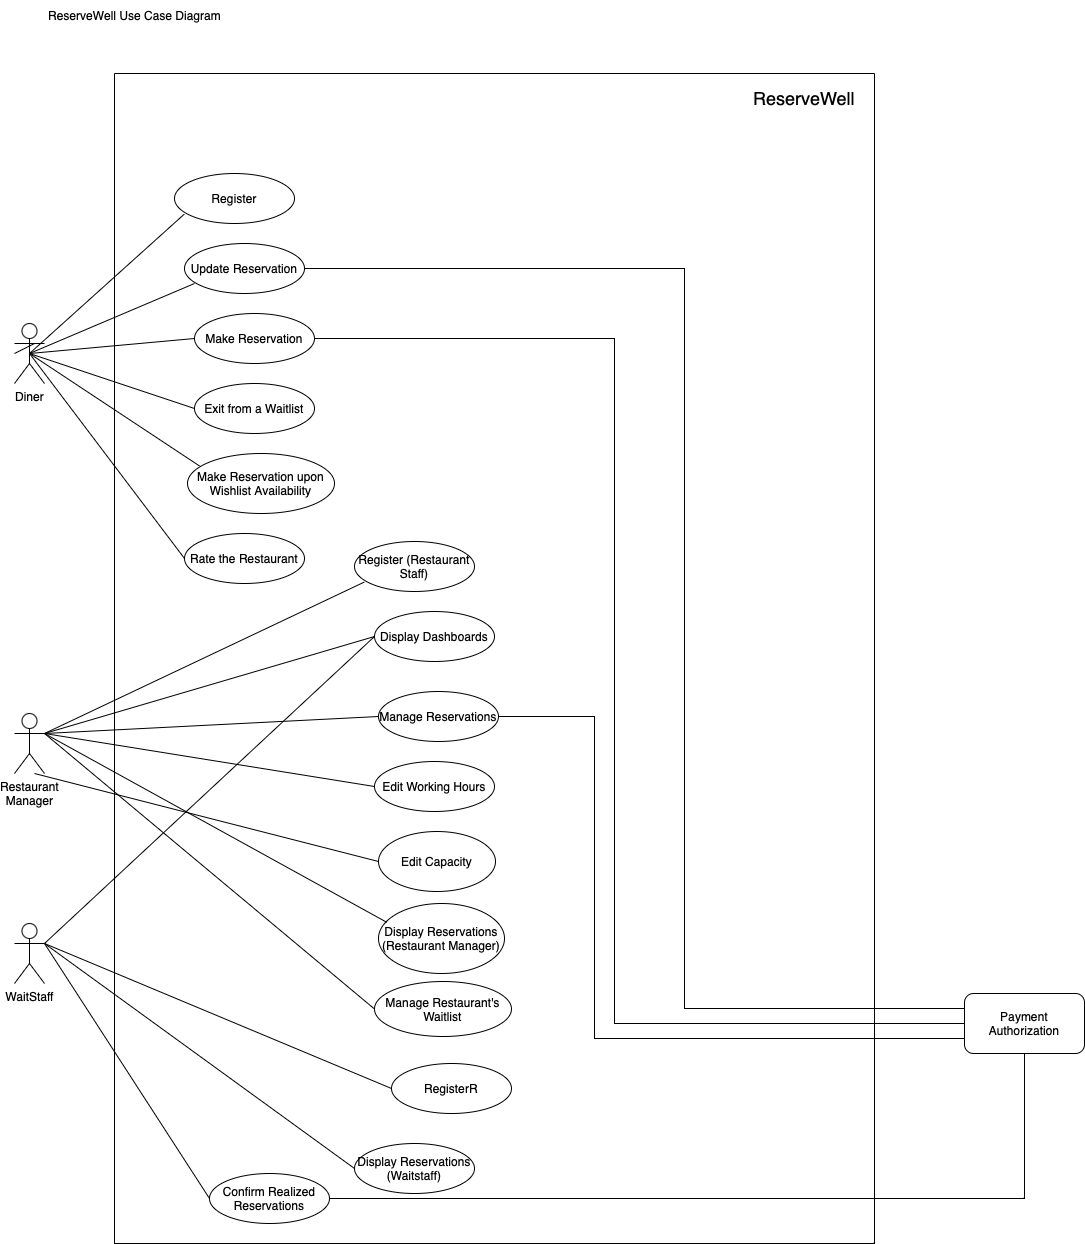

The diagram above was exported from draw.io. Its source (the exported page's mxGraphModel, read from the mxfile embedded in the PNG):
<mxGraphModel dx="1207" dy="2042" grid="1" gridSize="10" guides="1" tooltips="1" connect="1" arrows="1" fold="1" page="1" pageScale="1" pageWidth="827" pageHeight="1169" math="0" shadow="0">
  <root>
    <mxCell id="0" />
    <mxCell id="1" parent="0" />
    <mxCell id="_iOD_FwxWWHkL_bR_-TL-17" value="" style="endArrow=none;html=1;rounded=0;exitX=0.5;exitY=0.5;exitDx=0;exitDy=0;exitPerimeter=0;" parent="1" source="_iOD_FwxWWHkL_bR_-TL-1" edge="1">
      <mxGeometry width="50" height="50" relative="1" as="geometry">
        <mxPoint x="40" y="260" as="sourcePoint" />
        <mxPoint x="200" y="200" as="targetPoint" />
      </mxGeometry>
    </mxCell>
    <mxCell id="_iOD_FwxWWHkL_bR_-TL-25" value="" style="endArrow=none;html=1;rounded=0;entryX=0;entryY=0.5;entryDx=0;entryDy=0;exitX=0.5;exitY=0.5;exitDx=0;exitDy=0;exitPerimeter=0;" parent="1" source="_iOD_FwxWWHkL_bR_-TL-1" target="_iOD_FwxWWHkL_bR_-TL-20" edge="1">
      <mxGeometry width="50" height="50" relative="1" as="geometry">
        <mxPoint x="40" y="260" as="sourcePoint" />
        <mxPoint x="184.5999999999999" y="241.07999999999993" as="targetPoint" />
      </mxGeometry>
    </mxCell>
    <mxCell id="_iOD_FwxWWHkL_bR_-TL-30" value="" style="endArrow=none;html=1;rounded=0;entryX=0.083;entryY=0.21;entryDx=0;entryDy=0;entryPerimeter=0;exitX=0.5;exitY=0.5;exitDx=0;exitDy=0;exitPerimeter=0;" parent="1" source="_iOD_FwxWWHkL_bR_-TL-1" target="_iOD_FwxWWHkL_bR_-TL-31" edge="1">
      <mxGeometry width="50" height="50" relative="1" as="geometry">
        <mxPoint x="40" y="260" as="sourcePoint" />
        <mxPoint x="210" y="320" as="targetPoint" />
      </mxGeometry>
    </mxCell>
    <mxCell id="_iOD_FwxWWHkL_bR_-TL-31" value="Make Reservation upon Wishlist Availability" style="ellipse;whiteSpace=wrap;html=1;" parent="1" vertex="1">
      <mxGeometry x="193" y="370" width="147" height="60" as="geometry" />
    </mxCell>
    <mxCell id="_iOD_FwxWWHkL_bR_-TL-34" value="" style="swimlane;startSize=0;" parent="1" vertex="1">
      <mxGeometry x="120" y="-10" width="760" height="1170" as="geometry" />
    </mxCell>
    <mxCell id="_iOD_FwxWWHkL_bR_-TL-5" value="&lt;font style=&quot;font-size: 18px;&quot;&gt;ReserveWell&lt;/font&gt;&lt;br&gt;" style="text;html=1;strokeColor=none;fillColor=none;align=center;verticalAlign=middle;whiteSpace=wrap;rounded=0;" parent="_iOD_FwxWWHkL_bR_-TL-34" vertex="1">
      <mxGeometry x="660" y="10" width="60" height="30" as="geometry" />
    </mxCell>
    <mxCell id="_iOD_FwxWWHkL_bR_-TL-38" value="Rate the Restaurant" style="ellipse;whiteSpace=wrap;html=1;" parent="_iOD_FwxWWHkL_bR_-TL-34" vertex="1">
      <mxGeometry x="70" y="460" width="120" height="50" as="geometry" />
    </mxCell>
    <mxCell id="X5q9TY2TcH909mWz9Nuj-4" value="Display Dashboards" style="ellipse;whiteSpace=wrap;html=1;" parent="_iOD_FwxWWHkL_bR_-TL-34" vertex="1">
      <mxGeometry x="260" y="538" width="120" height="50" as="geometry" />
    </mxCell>
    <mxCell id="X5q9TY2TcH909mWz9Nuj-6" value="Edit Working Hours" style="ellipse;whiteSpace=wrap;html=1;" parent="_iOD_FwxWWHkL_bR_-TL-34" vertex="1">
      <mxGeometry x="260" y="688" width="120" height="50" as="geometry" />
    </mxCell>
    <mxCell id="X5q9TY2TcH909mWz9Nuj-9" value="Register (Restaurant Staff)" style="ellipse;whiteSpace=wrap;html=1;" parent="_iOD_FwxWWHkL_bR_-TL-34" vertex="1">
      <mxGeometry x="240" y="468" width="120" height="50" as="geometry" />
    </mxCell>
    <mxCell id="X5q9TY2TcH909mWz9Nuj-10" value="Manage Reservations" style="ellipse;whiteSpace=wrap;html=1;" parent="_iOD_FwxWWHkL_bR_-TL-34" vertex="1">
      <mxGeometry x="264" y="618" width="120" height="50" as="geometry" />
    </mxCell>
    <mxCell id="X5q9TY2TcH909mWz9Nuj-12" value="Edit Capacity" style="ellipse;whiteSpace=wrap;html=1;" parent="_iOD_FwxWWHkL_bR_-TL-34" vertex="1">
      <mxGeometry x="264" y="758" width="117" height="60" as="geometry" />
    </mxCell>
    <mxCell id="X5q9TY2TcH909mWz9Nuj-13" value="Display Reservations (Restaurant Manager)" style="ellipse;whiteSpace=wrap;html=1;" parent="_iOD_FwxWWHkL_bR_-TL-34" vertex="1">
      <mxGeometry x="264" y="830" width="126" height="70" as="geometry" />
    </mxCell>
    <mxCell id="X5q9TY2TcH909mWz9Nuj-14" value="Manage Restaurant's Waitlist" style="ellipse;whiteSpace=wrap;html=1;" parent="_iOD_FwxWWHkL_bR_-TL-34" vertex="1">
      <mxGeometry x="260" y="908" width="137" height="55" as="geometry" />
    </mxCell>
    <mxCell id="aBgYs4_gjkA5baY2vK1K-6" value="" style="group" parent="_iOD_FwxWWHkL_bR_-TL-34" vertex="1" connectable="0">
      <mxGeometry x="-15" y="830" width="230" height="120" as="geometry" />
    </mxCell>
    <mxCell id="aBgYs4_gjkA5baY2vK1K-14" value="Display Reservations (Waitstaff)" style="ellipse;whiteSpace=wrap;html=1;" parent="_iOD_FwxWWHkL_bR_-TL-34" vertex="1">
      <mxGeometry x="240" y="1070" width="120" height="50" as="geometry" />
    </mxCell>
    <mxCell id="-jtFz9mQnxMQIyqFn_vw-1" value="Confirm Realized Reservations" style="ellipse;whiteSpace=wrap;html=1;" parent="_iOD_FwxWWHkL_bR_-TL-34" vertex="1">
      <mxGeometry x="95" y="1100" width="120" height="50" as="geometry" />
    </mxCell>
    <mxCell id="Ky3qAekjBct37t4nsQfE-4" value="Exit from a Waitlist" style="ellipse;whiteSpace=wrap;html=1;" parent="_iOD_FwxWWHkL_bR_-TL-34" vertex="1">
      <mxGeometry x="80" y="310" width="120" height="50" as="geometry" />
    </mxCell>
    <mxCell id="_iOD_FwxWWHkL_bR_-TL-20" value="Make Reservation" style="ellipse;whiteSpace=wrap;html=1;" parent="_iOD_FwxWWHkL_bR_-TL-34" vertex="1">
      <mxGeometry x="80" y="240" width="120" height="50" as="geometry" />
    </mxCell>
    <mxCell id="Ky3qAekjBct37t4nsQfE-7" value="RegisterR" style="ellipse;whiteSpace=wrap;html=1;" parent="_iOD_FwxWWHkL_bR_-TL-34" vertex="1">
      <mxGeometry x="277" y="990" width="120" height="50" as="geometry" />
    </mxCell>
    <mxCell id="_iOD_FwxWWHkL_bR_-TL-27" value="" style="group" parent="_iOD_FwxWWHkL_bR_-TL-34" vertex="1" connectable="0">
      <mxGeometry x="-50" y="100" width="240" height="120" as="geometry" />
    </mxCell>
    <mxCell id="_iOD_FwxWWHkL_bR_-TL-14" value="Register" style="ellipse;whiteSpace=wrap;html=1;" parent="_iOD_FwxWWHkL_bR_-TL-27" vertex="1">
      <mxGeometry x="110" width="120" height="50" as="geometry" />
    </mxCell>
    <mxCell id="_iOD_FwxWWHkL_bR_-TL-18" value="Update Reservation" style="ellipse;whiteSpace=wrap;html=1;" parent="_iOD_FwxWWHkL_bR_-TL-27" vertex="1">
      <mxGeometry x="120" y="70" width="120" height="50" as="geometry" />
    </mxCell>
    <mxCell id="_iOD_FwxWWHkL_bR_-TL-39" value="" style="endArrow=none;html=1;rounded=0;entryX=0;entryY=0.5;entryDx=0;entryDy=0;exitX=0.5;exitY=0.5;exitDx=0;exitDy=0;exitPerimeter=0;" parent="1" source="_iOD_FwxWWHkL_bR_-TL-1" target="_iOD_FwxWWHkL_bR_-TL-38" edge="1">
      <mxGeometry width="50" height="50" relative="1" as="geometry">
        <mxPoint x="40" y="260" as="sourcePoint" />
        <mxPoint x="200" y="532" as="targetPoint" />
      </mxGeometry>
    </mxCell>
    <mxCell id="5lrZJyZw9WaMry7IIv5V-1" value="ReserveWell Use Case Diagram" style="text;html=1;align=center;verticalAlign=middle;resizable=0;points=[];autosize=1;strokeColor=none;fillColor=none;" parent="1" vertex="1">
      <mxGeometry x="40" y="-83" width="200" height="30" as="geometry" />
    </mxCell>
    <mxCell id="X5q9TY2TcH909mWz9Nuj-1" value="Restaurant&lt;br&gt;Manager" style="shape=umlActor;verticalLabelPosition=bottom;verticalAlign=top;html=1;outlineConnect=0;" parent="1" vertex="1">
      <mxGeometry x="20" y="630" width="30" height="60" as="geometry" />
    </mxCell>
    <mxCell id="X5q9TY2TcH909mWz9Nuj-3" value="" style="endArrow=none;html=1;rounded=0;entryX=0;entryY=0.5;entryDx=0;entryDy=0;exitX=1;exitY=0.3333333333333333;exitDx=0;exitDy=0;exitPerimeter=0;" parent="1" source="X5q9TY2TcH909mWz9Nuj-1" target="X5q9TY2TcH909mWz9Nuj-6" edge="1">
      <mxGeometry width="50" height="50" relative="1" as="geometry">
        <mxPoint x="40" y="845" as="sourcePoint" />
        <mxPoint x="200" y="785" as="targetPoint" />
      </mxGeometry>
    </mxCell>
    <mxCell id="X5q9TY2TcH909mWz9Nuj-5" value="" style="endArrow=none;html=1;rounded=0;entryX=0;entryY=0.5;entryDx=0;entryDy=0;exitX=1;exitY=0.3333333333333333;exitDx=0;exitDy=0;exitPerimeter=0;" parent="1" source="X5q9TY2TcH909mWz9Nuj-1" target="X5q9TY2TcH909mWz9Nuj-10" edge="1">
      <mxGeometry width="50" height="50" relative="1" as="geometry">
        <mxPoint x="40" y="845" as="sourcePoint" />
        <mxPoint x="184.5999999999999" y="826.0799999999999" as="targetPoint" />
      </mxGeometry>
    </mxCell>
    <mxCell id="X5q9TY2TcH909mWz9Nuj-11" value="" style="endArrow=none;html=1;rounded=0;entryX=0;entryY=0.5;entryDx=0;entryDy=0;" parent="1" target="X5q9TY2TcH909mWz9Nuj-12" edge="1">
      <mxGeometry width="50" height="50" relative="1" as="geometry">
        <mxPoint x="40" y="690" as="sourcePoint" />
        <mxPoint x="210" y="905" as="targetPoint" />
      </mxGeometry>
    </mxCell>
    <mxCell id="X5q9TY2TcH909mWz9Nuj-16" value="" style="endArrow=none;html=1;rounded=0;entryX=0;entryY=0.5;entryDx=0;entryDy=0;exitX=1;exitY=0.3333333333333333;exitDx=0;exitDy=0;exitPerimeter=0;" parent="1" source="X5q9TY2TcH909mWz9Nuj-1" target="X5q9TY2TcH909mWz9Nuj-4" edge="1">
      <mxGeometry width="50" height="50" relative="1" as="geometry">
        <mxPoint x="50" y="855" as="sourcePoint" />
        <mxPoint x="215" y="978" as="targetPoint" />
      </mxGeometry>
    </mxCell>
    <mxCell id="X5q9TY2TcH909mWz9Nuj-17" value="" style="endArrow=none;html=1;rounded=0;entryX=0.067;entryY=0.27;entryDx=0;entryDy=0;entryPerimeter=0;exitX=1;exitY=0.3333333333333333;exitDx=0;exitDy=0;exitPerimeter=0;" parent="1" source="X5q9TY2TcH909mWz9Nuj-1" target="X5q9TY2TcH909mWz9Nuj-13" edge="1">
      <mxGeometry width="50" height="50" relative="1" as="geometry">
        <mxPoint x="50" y="855" as="sourcePoint" />
        <mxPoint x="215" y="978" as="targetPoint" />
      </mxGeometry>
    </mxCell>
    <mxCell id="X5q9TY2TcH909mWz9Nuj-18" value="" style="endArrow=none;html=1;rounded=0;entryX=0;entryY=0.5;entryDx=0;entryDy=0;exitX=1;exitY=0.3333333333333333;exitDx=0;exitDy=0;exitPerimeter=0;" parent="1" source="X5q9TY2TcH909mWz9Nuj-1" target="X5q9TY2TcH909mWz9Nuj-14" edge="1">
      <mxGeometry width="50" height="50" relative="1" as="geometry">
        <mxPoint x="80" y="710" as="sourcePoint" />
        <mxPoint x="200" y="1117" as="targetPoint" />
      </mxGeometry>
    </mxCell>
    <mxCell id="X5q9TY2TcH909mWz9Nuj-8" value="" style="endArrow=none;html=1;rounded=0;entryX=0.083;entryY=0.81;entryDx=0;entryDy=0;entryPerimeter=0;exitX=1;exitY=0.3333333333333333;exitDx=0;exitDy=0;exitPerimeter=0;" parent="1" source="X5q9TY2TcH909mWz9Nuj-1" target="X5q9TY2TcH909mWz9Nuj-9" edge="1">
      <mxGeometry width="50" height="50" relative="1" as="geometry">
        <mxPoint x="40" y="845" as="sourcePoint" />
        <mxPoint x="500" y="745" as="targetPoint" />
      </mxGeometry>
    </mxCell>
    <mxCell id="aBgYs4_gjkA5baY2vK1K-1" value="WaitStaff" style="shape=umlActor;verticalLabelPosition=bottom;verticalAlign=top;html=1;outlineConnect=0;" parent="1" vertex="1">
      <mxGeometry x="20" y="840" width="30" height="60" as="geometry" />
    </mxCell>
    <mxCell id="aBgYs4_gjkA5baY2vK1K-3" value="" style="endArrow=none;html=1;rounded=0;entryX=0;entryY=0.5;entryDx=0;entryDy=0;exitX=1;exitY=0.3333333333333333;exitDx=0;exitDy=0;exitPerimeter=0;" parent="1" source="aBgYs4_gjkA5baY2vK1K-1" target="X5q9TY2TcH909mWz9Nuj-4" edge="1">
      <mxGeometry width="50" height="50" relative="1" as="geometry">
        <mxPoint x="67" y="1037.4" as="sourcePoint" />
        <mxPoint x="227" y="977.4" as="targetPoint" />
      </mxGeometry>
    </mxCell>
    <mxCell id="aBgYs4_gjkA5baY2vK1K-5" value="" style="endArrow=none;html=1;rounded=0;entryX=0;entryY=0.5;entryDx=0;entryDy=0;exitX=1;exitY=0.3333333333333333;exitDx=0;exitDy=0;exitPerimeter=0;" parent="1" source="aBgYs4_gjkA5baY2vK1K-1" target="aBgYs4_gjkA5baY2vK1K-14" edge="1">
      <mxGeometry width="50" height="50" relative="1" as="geometry">
        <mxPoint x="67" y="1037.4" as="sourcePoint" />
        <mxPoint x="217" y="1032.4" as="targetPoint" />
      </mxGeometry>
    </mxCell>
    <mxCell id="aBgYs4_gjkA5baY2vK1K-7" value="" style="endArrow=none;html=1;rounded=0;exitX=1;exitY=0.3333333333333333;exitDx=0;exitDy=0;exitPerimeter=0;entryX=0;entryY=0.5;entryDx=0;entryDy=0;" parent="1" source="aBgYs4_gjkA5baY2vK1K-1" target="Ky3qAekjBct37t4nsQfE-7" edge="1">
      <mxGeometry width="50" height="50" relative="1" as="geometry">
        <mxPoint x="65" y="990" as="sourcePoint" />
        <mxPoint x="60" y="1060" as="targetPoint" />
      </mxGeometry>
    </mxCell>
    <mxCell id="-jtFz9mQnxMQIyqFn_vw-2" value="" style="endArrow=none;html=1;rounded=0;exitX=1;exitY=0.3333333333333333;exitDx=0;exitDy=0;exitPerimeter=0;entryX=0;entryY=0.5;entryDx=0;entryDy=0;" parent="1" source="aBgYs4_gjkA5baY2vK1K-1" target="-jtFz9mQnxMQIyqFn_vw-1" edge="1">
      <mxGeometry width="50" height="50" relative="1" as="geometry">
        <mxPoint x="80" y="1060" as="sourcePoint" />
        <mxPoint x="130" y="1010" as="targetPoint" />
      </mxGeometry>
    </mxCell>
    <mxCell id="CbOdrVqNvQkZTRvMvUvd-1" value="Payment Authorization" style="rounded=1;whiteSpace=wrap;html=1;" parent="1" vertex="1">
      <mxGeometry x="970" y="910" width="120" height="60" as="geometry" />
    </mxCell>
    <mxCell id="CbOdrVqNvQkZTRvMvUvd-3" value="" style="endArrow=none;html=1;rounded=0;exitX=1;exitY=0.5;exitDx=0;exitDy=0;entryX=0;entryY=0.5;entryDx=0;entryDy=0;" parent="1" source="_iOD_FwxWWHkL_bR_-TL-20" target="CbOdrVqNvQkZTRvMvUvd-1" edge="1">
      <mxGeometry width="50" height="50" relative="1" as="geometry">
        <mxPoint x="292.42640687119274" y="342.6776695296635" as="sourcePoint" />
        <mxPoint x="970" y="1010" as="targetPoint" />
        <Array as="points">
          <mxPoint x="620" y="255" />
          <mxPoint x="620" y="940" />
        </Array>
      </mxGeometry>
    </mxCell>
    <mxCell id="CbOdrVqNvQkZTRvMvUvd-4" value="" style="endArrow=none;html=1;rounded=0;entryX=0;entryY=0.25;entryDx=0;entryDy=0;exitX=1;exitY=0.5;exitDx=0;exitDy=0;" parent="1" source="_iOD_FwxWWHkL_bR_-TL-18" target="CbOdrVqNvQkZTRvMvUvd-1" edge="1">
      <mxGeometry width="50" height="50" relative="1" as="geometry">
        <mxPoint x="320" y="190" as="sourcePoint" />
        <mxPoint x="900" y="700" as="targetPoint" />
        <Array as="points">
          <mxPoint x="690" y="185" />
          <mxPoint x="690" y="925" />
        </Array>
      </mxGeometry>
    </mxCell>
    <mxCell id="CbOdrVqNvQkZTRvMvUvd-6" value="" style="endArrow=none;html=1;rounded=0;exitX=1;exitY=0.5;exitDx=0;exitDy=0;entryX=0;entryY=0.75;entryDx=0;entryDy=0;" parent="1" source="X5q9TY2TcH909mWz9Nuj-10" target="CbOdrVqNvQkZTRvMvUvd-1" edge="1">
      <mxGeometry width="50" height="50" relative="1" as="geometry">
        <mxPoint x="670" y="1080" as="sourcePoint" />
        <mxPoint x="720" y="1030" as="targetPoint" />
        <Array as="points">
          <mxPoint x="600" y="633" />
          <mxPoint x="600" y="955" />
        </Array>
      </mxGeometry>
    </mxCell>
    <mxCell id="CbOdrVqNvQkZTRvMvUvd-7" value="" style="endArrow=none;html=1;rounded=0;exitX=1;exitY=0.5;exitDx=0;exitDy=0;entryX=0.5;entryY=1;entryDx=0;entryDy=0;" parent="1" source="-jtFz9mQnxMQIyqFn_vw-1" target="CbOdrVqNvQkZTRvMvUvd-1" edge="1">
      <mxGeometry width="50" height="50" relative="1" as="geometry">
        <mxPoint x="710" y="1100" as="sourcePoint" />
        <mxPoint x="760" y="1050" as="targetPoint" />
        <Array as="points">
          <mxPoint x="1030" y="1115" />
        </Array>
      </mxGeometry>
    </mxCell>
    <mxCell id="Ky3qAekjBct37t4nsQfE-5" value="" style="endArrow=none;html=1;rounded=0;exitX=0.5;exitY=0.5;exitDx=0;exitDy=0;exitPerimeter=0;entryX=0;entryY=0.5;entryDx=0;entryDy=0;" parent="1" source="_iOD_FwxWWHkL_bR_-TL-1" target="Ky3qAekjBct37t4nsQfE-4" edge="1">
      <mxGeometry width="50" height="50" relative="1" as="geometry">
        <mxPoint x="150" y="330" as="sourcePoint" />
        <mxPoint x="200" y="280" as="targetPoint" />
      </mxGeometry>
    </mxCell>
    <mxCell id="Ky3qAekjBct37t4nsQfE-9" value="" style="endArrow=none;html=1;rounded=0;entryX=0;entryY=0.5;entryDx=0;entryDy=0;" parent="1" target="_iOD_FwxWWHkL_bR_-TL-1" edge="1">
      <mxGeometry width="50" height="50" relative="1" as="geometry">
        <mxPoint x="40" y="260" as="sourcePoint" />
        <mxPoint x="190" y="475" as="targetPoint" />
      </mxGeometry>
    </mxCell>
    <mxCell id="_iOD_FwxWWHkL_bR_-TL-1" value="Diner" style="shape=umlActor;verticalLabelPosition=bottom;verticalAlign=top;html=1;outlineConnect=0;" parent="1" vertex="1">
      <mxGeometry x="20" y="240" width="30" height="60" as="geometry" />
    </mxCell>
    <mxCell id="_iOD_FwxWWHkL_bR_-TL-12" value="" style="endArrow=none;html=1;rounded=0;entryX=0.083;entryY=0.81;entryDx=0;entryDy=0;entryPerimeter=0;exitX=0.5;exitY=0.5;exitDx=0;exitDy=0;exitPerimeter=0;" parent="1" source="_iOD_FwxWWHkL_bR_-TL-1" target="_iOD_FwxWWHkL_bR_-TL-14" edge="1">
      <mxGeometry width="50" height="50" relative="1" as="geometry">
        <mxPoint x="40" y="260" as="sourcePoint" />
        <mxPoint x="500" y="160" as="targetPoint" />
      </mxGeometry>
    </mxCell>
  </root>
</mxGraphModel>